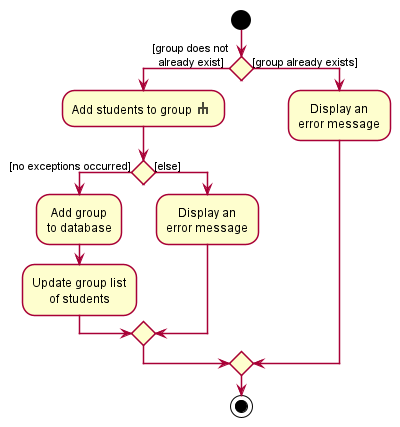

The diagram above was rendered by PlantUML. Its source (embedded in the PNG):
@startuml
!include style.puml

start
if () then ([group does not\n  already exist])
  :Add students to group <$rake> ;
  if () then ([no exceptions occurred])
    :Add group\nto database;
    :Update group list\nof students;
  else ([else])
    :Display an\nerror message;
  endif
else ([group already exists])
  :Display an\nerror message;
endif

stop

@enduml